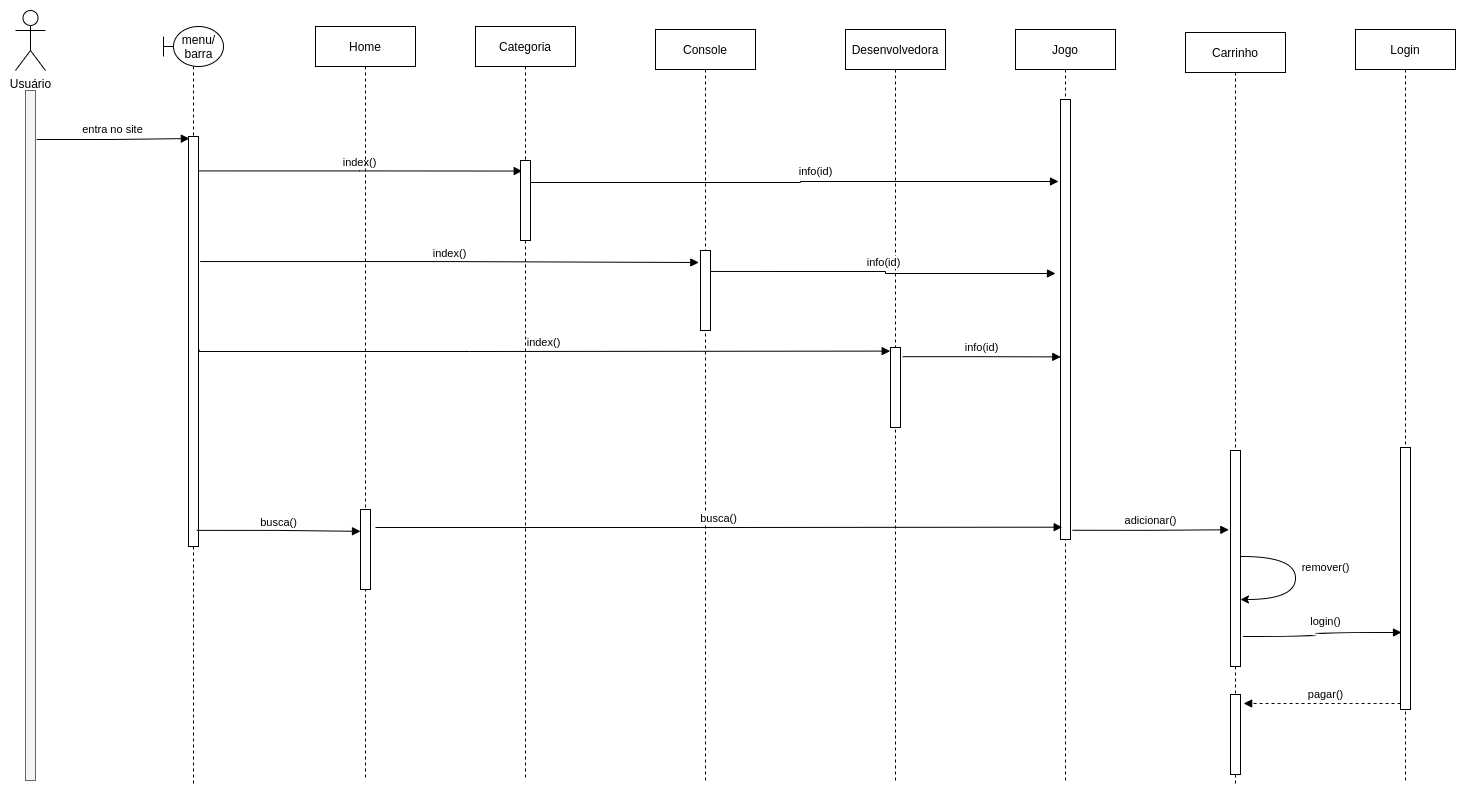

The diagram above was exported from draw.io. Its source (the exported page's mxGraphModel, read from the mxfile embedded in the PNG):
<mxGraphModel dx="3385" dy="680" grid="1" gridSize="10" guides="1" tooltips="1" connect="1" arrows="1" fold="1" page="1" pageScale="1" pageWidth="1100" pageHeight="850" background="none" math="0" shadow="0">
  <root>
    <mxCell id="0" />
    <mxCell id="1" parent="0" />
    <mxCell id="ijihCXmmGgjKb9mEDBG6-1" value="Usuário" style="shape=umlActor;verticalLabelPosition=bottom;verticalAlign=top;html=1;outlineConnect=0;" parent="1" vertex="1">
      <mxGeometry x="-2100" y="50" width="30" height="60" as="geometry" />
    </mxCell>
    <mxCell id="ijihCXmmGgjKb9mEDBG6-3" value="" style="html=1;points=[];perimeter=orthogonalPerimeter;fillColor=#f5f5f5;strokeColor=#666666;fontColor=#333333;" parent="1" vertex="1">
      <mxGeometry x="-2090" y="130" width="10" height="690" as="geometry" />
    </mxCell>
    <mxCell id="ijihCXmmGgjKb9mEDBG6-5" value="" style="shape=umlLifeline;participant=umlBoundary;perimeter=lifelinePerimeter;whiteSpace=wrap;html=1;container=1;collapsible=0;recursiveResize=0;verticalAlign=top;spacingTop=36;outlineConnect=0;" parent="1" vertex="1">
      <mxGeometry x="-1952" y="66" width="60" height="760" as="geometry" />
    </mxCell>
    <mxCell id="ijihCXmmGgjKb9mEDBG6-6" value="menu/&lt;br&gt;barra" style="text;html=1;align=center;verticalAlign=middle;resizable=0;points=[];autosize=1;strokeColor=none;fillColor=none;" parent="ijihCXmmGgjKb9mEDBG6-5" vertex="1">
      <mxGeometry x="10" y="5" width="50" height="30" as="geometry" />
    </mxCell>
    <mxCell id="ijihCXmmGgjKb9mEDBG6-9" value="" style="html=1;points=[];perimeter=orthogonalPerimeter;" parent="ijihCXmmGgjKb9mEDBG6-5" vertex="1">
      <mxGeometry x="25" y="110" width="10" height="410" as="geometry" />
    </mxCell>
    <mxCell id="ijihCXmmGgjKb9mEDBG6-10" value="entra no site" style="html=1;verticalAlign=bottom;endArrow=block;rounded=0;edgeStyle=orthogonalEdgeStyle;exitX=1.112;exitY=0.071;exitDx=0;exitDy=0;exitPerimeter=0;entryX=0.086;entryY=0.005;entryDx=0;entryDy=0;entryPerimeter=0;" parent="1" source="ijihCXmmGgjKb9mEDBG6-3" target="ijihCXmmGgjKb9mEDBG6-9" edge="1">
      <mxGeometry width="80" relative="1" as="geometry">
        <mxPoint x="-1610" y="420" as="sourcePoint" />
        <mxPoint x="-1530" y="420" as="targetPoint" />
      </mxGeometry>
    </mxCell>
    <mxCell id="ijihCXmmGgjKb9mEDBG6-14" value="index()" style="html=1;verticalAlign=bottom;endArrow=block;rounded=0;edgeStyle=orthogonalEdgeStyle;exitX=1;exitY=0.084;exitDx=0;exitDy=0;exitPerimeter=0;entryX=0.171;entryY=0.132;entryDx=0;entryDy=0;entryPerimeter=0;" parent="1" source="ijihCXmmGgjKb9mEDBG6-9" target="ijihCXmmGgjKb9mEDBG6-18" edge="1">
      <mxGeometry width="80" relative="1" as="geometry">
        <mxPoint x="-1790" y="390" as="sourcePoint" />
        <mxPoint x="-1752.43" y="212.60000000000002" as="targetPoint" />
      </mxGeometry>
    </mxCell>
    <mxCell id="ijihCXmmGgjKb9mEDBG6-17" value="Categoria" style="shape=umlLifeline;perimeter=lifelinePerimeter;whiteSpace=wrap;html=1;container=1;collapsible=0;recursiveResize=0;outlineConnect=0;" parent="1" vertex="1">
      <mxGeometry x="-1640" y="66" width="100" height="754" as="geometry" />
    </mxCell>
    <mxCell id="ijihCXmmGgjKb9mEDBG6-18" value="" style="html=1;points=[];perimeter=orthogonalPerimeter;" parent="ijihCXmmGgjKb9mEDBG6-17" vertex="1">
      <mxGeometry x="45" y="134" width="10" height="80" as="geometry" />
    </mxCell>
    <mxCell id="ijihCXmmGgjKb9mEDBG6-28" value="info(id)" style="html=1;verticalAlign=bottom;endArrow=block;rounded=0;edgeStyle=orthogonalEdgeStyle;exitX=1.061;exitY=0.52;exitDx=0;exitDy=0;exitPerimeter=0;" parent="ijihCXmmGgjKb9mEDBG6-17" edge="1">
      <mxGeometry x="0.083" y="1" width="80" relative="1" as="geometry">
        <mxPoint x="55" y="154" as="sourcePoint" />
        <mxPoint x="583" y="155" as="targetPoint" />
        <Array as="points">
          <mxPoint x="55" y="156" />
          <mxPoint x="325" y="156" />
          <mxPoint x="583" y="155" />
        </Array>
        <mxPoint as="offset" />
      </mxGeometry>
    </mxCell>
    <mxCell id="ijihCXmmGgjKb9mEDBG6-20" value="Console" style="shape=umlLifeline;perimeter=lifelinePerimeter;whiteSpace=wrap;html=1;container=1;collapsible=0;recursiveResize=0;outlineConnect=0;" parent="1" vertex="1">
      <mxGeometry x="-1460" y="69" width="100" height="754" as="geometry" />
    </mxCell>
    <mxCell id="ijihCXmmGgjKb9mEDBG6-21" value="" style="html=1;points=[];perimeter=orthogonalPerimeter;" parent="ijihCXmmGgjKb9mEDBG6-20" vertex="1">
      <mxGeometry x="45" y="221" width="10" height="80" as="geometry" />
    </mxCell>
    <mxCell id="ijihCXmmGgjKb9mEDBG6-22" value="Desenvolvedora" style="shape=umlLifeline;perimeter=lifelinePerimeter;whiteSpace=wrap;html=1;container=1;collapsible=0;recursiveResize=0;outlineConnect=0;" parent="1" vertex="1">
      <mxGeometry x="-1270" y="69" width="100" height="754" as="geometry" />
    </mxCell>
    <mxCell id="ijihCXmmGgjKb9mEDBG6-23" value="" style="html=1;points=[];perimeter=orthogonalPerimeter;" parent="ijihCXmmGgjKb9mEDBG6-22" vertex="1">
      <mxGeometry x="45" y="318" width="10" height="80" as="geometry" />
    </mxCell>
    <mxCell id="ijihCXmmGgjKb9mEDBG6-24" value="index()" style="html=1;verticalAlign=bottom;endArrow=block;rounded=0;edgeStyle=orthogonalEdgeStyle;exitX=1.171;exitY=0.305;exitDx=0;exitDy=0;exitPerimeter=0;entryX=-0.171;entryY=0.15;entryDx=0;entryDy=0;entryPerimeter=0;" parent="1" source="ijihCXmmGgjKb9mEDBG6-9" target="ijihCXmmGgjKb9mEDBG6-21" edge="1">
      <mxGeometry width="80" relative="1" as="geometry">
        <mxPoint x="-1907" y="220.43999999999994" as="sourcePoint" />
        <mxPoint x="-1733.2900000000002" y="220.56000000000006" as="targetPoint" />
      </mxGeometry>
    </mxCell>
    <mxCell id="ijihCXmmGgjKb9mEDBG6-25" value="index()" style="html=1;verticalAlign=bottom;endArrow=block;rounded=0;edgeStyle=orthogonalEdgeStyle;entryX=-0.029;entryY=0.045;entryDx=0;entryDy=0;entryPerimeter=0;exitX=1.061;exitY=0.52;exitDx=0;exitDy=0;exitPerimeter=0;" parent="1" source="ijihCXmmGgjKb9mEDBG6-9" target="ijihCXmmGgjKb9mEDBG6-23" edge="1">
      <mxGeometry width="80" relative="1" as="geometry">
        <mxPoint x="-1897" y="230.43999999999994" as="sourcePoint" />
        <mxPoint x="-1723.2900000000002" y="230.56000000000006" as="targetPoint" />
        <Array as="points">
          <mxPoint x="-1916" y="391" />
          <mxPoint x="-1646" y="391" />
        </Array>
      </mxGeometry>
    </mxCell>
    <mxCell id="ijihCXmmGgjKb9mEDBG6-26" value="Jogo" style="shape=umlLifeline;perimeter=lifelinePerimeter;whiteSpace=wrap;html=1;container=1;collapsible=0;recursiveResize=0;outlineConnect=0;" parent="1" vertex="1">
      <mxGeometry x="-1100" y="69" width="100" height="754" as="geometry" />
    </mxCell>
    <mxCell id="ijihCXmmGgjKb9mEDBG6-27" value="" style="html=1;points=[];perimeter=orthogonalPerimeter;" parent="ijihCXmmGgjKb9mEDBG6-26" vertex="1">
      <mxGeometry x="45" y="70" width="10" height="440" as="geometry" />
    </mxCell>
    <mxCell id="ijihCXmmGgjKb9mEDBG6-30" value="info(id)" style="html=1;verticalAlign=bottom;endArrow=block;rounded=0;edgeStyle=orthogonalEdgeStyle;exitX=0.99;exitY=0.262;exitDx=0;exitDy=0;exitPerimeter=0;" parent="1" source="ijihCXmmGgjKb9mEDBG6-21" edge="1">
      <mxGeometry width="80" relative="1" as="geometry">
        <mxPoint x="-1188.4466019417475" y="231" as="sourcePoint" />
        <mxPoint x="-1060" y="313" as="targetPoint" />
        <Array as="points">
          <mxPoint x="-1230" y="311" />
          <mxPoint x="-1230" y="313" />
        </Array>
      </mxGeometry>
    </mxCell>
    <mxCell id="ijihCXmmGgjKb9mEDBG6-31" value="info(id)" style="html=1;verticalAlign=bottom;endArrow=block;rounded=0;edgeStyle=orthogonalEdgeStyle;exitX=1.229;exitY=0.115;exitDx=0;exitDy=0;exitPerimeter=0;entryX=0.028;entryY=0.585;entryDx=0;entryDy=0;entryPerimeter=0;" parent="1" source="ijihCXmmGgjKb9mEDBG6-23" target="ijihCXmmGgjKb9mEDBG6-27" edge="1">
      <mxGeometry width="80" relative="1" as="geometry">
        <mxPoint x="-1395.1" y="320.96000000000004" as="sourcePoint" />
        <mxPoint x="-1110" y="396" as="targetPoint" />
      </mxGeometry>
    </mxCell>
    <mxCell id="pdzqjUgDwsthfHi2O4ro-1" value="Carrinho" style="shape=umlLifeline;perimeter=lifelinePerimeter;whiteSpace=wrap;html=1;container=1;collapsible=0;recursiveResize=0;outlineConnect=0;" vertex="1" parent="1">
      <mxGeometry x="-930" y="72" width="100" height="754" as="geometry" />
    </mxCell>
    <mxCell id="pdzqjUgDwsthfHi2O4ro-2" value="" style="html=1;points=[];perimeter=orthogonalPerimeter;" vertex="1" parent="pdzqjUgDwsthfHi2O4ro-1">
      <mxGeometry x="45" y="418" width="10" height="216" as="geometry" />
    </mxCell>
    <mxCell id="pdzqjUgDwsthfHi2O4ro-6" value="remover()" style="html=1;verticalAlign=bottom;endArrow=none;edgeStyle=orthogonalEdgeStyle;curved=1;startArrow=classic;startFill=1;endFill=0;" edge="1" parent="pdzqjUgDwsthfHi2O4ro-1" source="pdzqjUgDwsthfHi2O4ro-2">
      <mxGeometry x="0.0319" y="-30" width="80" relative="1" as="geometry">
        <mxPoint x="67.86000000000013" y="514.932" as="sourcePoint" />
        <mxPoint x="56" y="524" as="targetPoint" />
        <Array as="points">
          <mxPoint x="110" y="567" />
          <mxPoint x="110" y="524" />
        </Array>
        <mxPoint as="offset" />
      </mxGeometry>
    </mxCell>
    <mxCell id="pdzqjUgDwsthfHi2O4ro-11" value="" style="html=1;points=[];perimeter=orthogonalPerimeter;" vertex="1" parent="pdzqjUgDwsthfHi2O4ro-1">
      <mxGeometry x="45" y="662" width="10" height="80" as="geometry" />
    </mxCell>
    <mxCell id="pdzqjUgDwsthfHi2O4ro-3" value="adicionar()" style="html=1;verticalAlign=bottom;endArrow=block;rounded=0;edgeStyle=orthogonalEdgeStyle;exitX=1.2;exitY=0.979;exitDx=0;exitDy=0;exitPerimeter=0;entryX=-0.167;entryY=0.367;entryDx=0;entryDy=0;entryPerimeter=0;" edge="1" parent="1" source="ijihCXmmGgjKb9mEDBG6-27" target="pdzqjUgDwsthfHi2O4ro-2">
      <mxGeometry width="80" relative="1" as="geometry">
        <mxPoint x="-1040" y="445.55000000000007" as="sourcePoint" />
        <mxPoint x="-940" y="580" as="targetPoint" />
      </mxGeometry>
    </mxCell>
    <mxCell id="pdzqjUgDwsthfHi2O4ro-12" value="Home" style="shape=umlLifeline;perimeter=lifelinePerimeter;whiteSpace=wrap;html=1;container=1;collapsible=0;recursiveResize=0;outlineConnect=0;" vertex="1" parent="1">
      <mxGeometry x="-1800" y="66" width="100" height="754" as="geometry" />
    </mxCell>
    <mxCell id="pdzqjUgDwsthfHi2O4ro-13" value="" style="html=1;points=[];perimeter=orthogonalPerimeter;" vertex="1" parent="pdzqjUgDwsthfHi2O4ro-12">
      <mxGeometry x="45" y="483" width="10" height="80" as="geometry" />
    </mxCell>
    <mxCell id="pdzqjUgDwsthfHi2O4ro-15" value="busca()" style="html=1;verticalAlign=bottom;endArrow=block;rounded=0;edgeStyle=orthogonalEdgeStyle;exitX=1;exitY=0.084;exitDx=0;exitDy=0;exitPerimeter=0;entryX=0;entryY=0.273;entryDx=0;entryDy=0;entryPerimeter=0;" edge="1" parent="pdzqjUgDwsthfHi2O4ro-12" target="pdzqjUgDwsthfHi2O4ro-13">
      <mxGeometry width="80" relative="1" as="geometry">
        <mxPoint x="-118.71000000000004" y="503.8600000000001" as="sourcePoint" />
        <mxPoint x="-30" y="494" as="targetPoint" />
      </mxGeometry>
    </mxCell>
    <mxCell id="pdzqjUgDwsthfHi2O4ro-16" value="busca()" style="html=1;verticalAlign=bottom;endArrow=block;rounded=0;edgeStyle=orthogonalEdgeStyle;entryX=0.167;entryY=0.972;entryDx=0;entryDy=0;entryPerimeter=0;" edge="1" parent="1" target="ijihCXmmGgjKb9mEDBG6-27">
      <mxGeometry width="80" relative="1" as="geometry">
        <mxPoint x="-1740" y="567" as="sourcePoint" />
        <mxPoint x="-1540" y="630.0100000000001" as="targetPoint" />
      </mxGeometry>
    </mxCell>
    <mxCell id="pdzqjUgDwsthfHi2O4ro-17" value="Login" style="shape=umlLifeline;perimeter=lifelinePerimeter;whiteSpace=wrap;html=1;container=1;collapsible=0;recursiveResize=0;outlineConnect=0;" vertex="1" parent="1">
      <mxGeometry x="-760" y="69" width="100" height="754" as="geometry" />
    </mxCell>
    <mxCell id="pdzqjUgDwsthfHi2O4ro-18" value="" style="html=1;points=[];perimeter=orthogonalPerimeter;" vertex="1" parent="pdzqjUgDwsthfHi2O4ro-17">
      <mxGeometry x="45" y="418" width="10" height="262" as="geometry" />
    </mxCell>
    <mxCell id="pdzqjUgDwsthfHi2O4ro-10" value="login()" style="html=1;verticalAlign=bottom;endArrow=block;edgeStyle=orthogonalEdgeStyle;curved=1;exitX=1.286;exitY=0.861;exitDx=0;exitDy=0;exitPerimeter=0;" edge="1" parent="1" source="pdzqjUgDwsthfHi2O4ro-2">
      <mxGeometry x="0.0626" y="2" width="80" relative="1" as="geometry">
        <mxPoint x="-820" y="724" as="sourcePoint" />
        <mxPoint x="-714" y="672" as="targetPoint" />
        <Array as="points">
          <mxPoint x="-800" y="676" />
          <mxPoint x="-800" y="672" />
        </Array>
        <mxPoint as="offset" />
      </mxGeometry>
    </mxCell>
    <mxCell id="pdzqjUgDwsthfHi2O4ro-22" value="pagar()" style="html=1;verticalAlign=bottom;endArrow=block;edgeStyle=orthogonalEdgeStyle;curved=1;entryX=1.324;entryY=0.117;entryDx=0;entryDy=0;entryPerimeter=0;dashed=1;" edge="1" parent="1" target="pdzqjUgDwsthfHi2O4ro-11">
      <mxGeometry x="-0.0456" width="80" relative="1" as="geometry">
        <mxPoint x="-715" y="743" as="sourcePoint" />
        <mxPoint x="-681.86" y="800" as="targetPoint" />
        <Array as="points">
          <mxPoint x="-715" y="743" />
          <mxPoint x="-872" y="743" />
        </Array>
        <mxPoint as="offset" />
      </mxGeometry>
    </mxCell>
  </root>
</mxGraphModel>